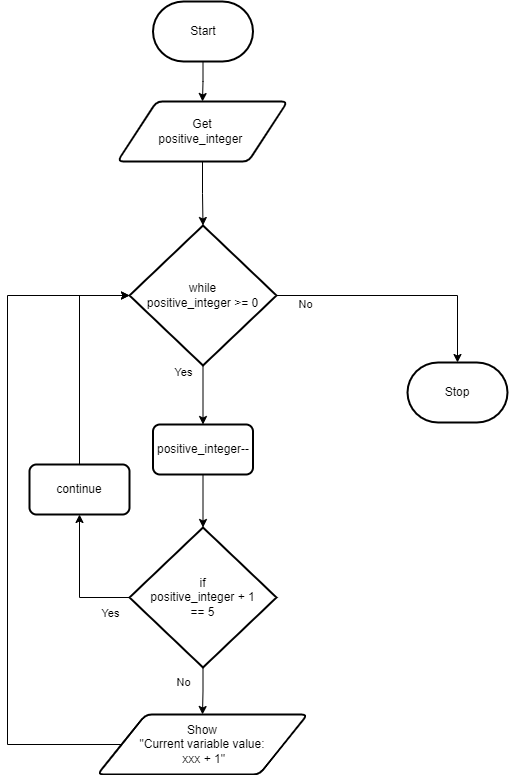

The diagram above was exported from draw.io. Its source (the exported page's mxGraphModel, read from the mxfile embedded in the PNG):
<mxGraphModel dx="486" dy="396" grid="1" gridSize="10" guides="1" tooltips="1" connect="1" arrows="1" fold="1" page="1" pageScale="1" pageWidth="850" pageHeight="1100" math="0" shadow="0">
  <root>
    <mxCell id="0" />
    <mxCell id="1" parent="0" />
    <mxCell id="95" style="edgeStyle=orthogonalEdgeStyle;shape=connector;rounded=0;html=1;labelBackgroundColor=default;strokeColor=default;fontFamily=Helvetica;fontSize=11;fontColor=default;endArrow=classic;entryX=0.5;entryY=0;entryDx=0;entryDy=0;" parent="1" source="57" target="85" edge="1">
      <mxGeometry relative="1" as="geometry">
        <mxPoint x="425" y="151" as="targetPoint" />
      </mxGeometry>
    </mxCell>
    <mxCell id="57" value="Start" style="strokeWidth=2;html=1;shape=mxgraph.flowchart.terminator;whiteSpace=wrap;" parent="1" vertex="1">
      <mxGeometry x="375.5" y="137" width="100" height="60" as="geometry" />
    </mxCell>
    <mxCell id="68" value="Stop" style="strokeWidth=2;html=1;shape=mxgraph.flowchart.terminator;whiteSpace=wrap;" parent="1" vertex="1">
      <mxGeometry x="630" y="498" width="100" height="60" as="geometry" />
    </mxCell>
    <mxCell id="105" style="edgeStyle=orthogonalEdgeStyle;rounded=0;html=1;entryX=0.5;entryY=0;entryDx=0;entryDy=0;entryPerimeter=0;" parent="1" source="70" target="68" edge="1">
      <mxGeometry relative="1" as="geometry" />
    </mxCell>
    <mxCell id="106" style="edgeStyle=none;html=1;" parent="1" source="70" target="102" edge="1">
      <mxGeometry relative="1" as="geometry" />
    </mxCell>
    <mxCell id="70" value="while&lt;br&gt;positive_integer &amp;gt;= 0" style="strokeWidth=2;html=1;shape=mxgraph.flowchart.decision;whiteSpace=wrap;" parent="1" vertex="1">
      <mxGeometry x="352" y="361" width="147" height="140" as="geometry" />
    </mxCell>
    <mxCell id="111" style="edgeStyle=orthogonalEdgeStyle;shape=connector;rounded=0;html=1;exitX=0;exitY=0.5;exitDx=0;exitDy=0;entryX=0;entryY=0.5;entryDx=0;entryDy=0;entryPerimeter=0;labelBackgroundColor=default;strokeColor=default;fontFamily=Helvetica;fontSize=11;fontColor=default;endArrow=classic;" parent="1" source="71" target="70" edge="1">
      <mxGeometry relative="1" as="geometry">
        <Array as="points">
          <mxPoint x="230" y="880" />
          <mxPoint x="230" y="431" />
        </Array>
      </mxGeometry>
    </mxCell>
    <mxCell id="71" value="Show&lt;br&gt;&quot;Current variable value:&lt;br&gt;&amp;nbsp;xxx + 1&quot;" style="shape=parallelogram;html=1;strokeWidth=2;perimeter=parallelogramPerimeter;whiteSpace=wrap;rounded=1;arcSize=12;size=0.23;" parent="1" vertex="1">
      <mxGeometry x="320" y="850" width="210" height="60" as="geometry" />
    </mxCell>
    <mxCell id="79" value="Yes" style="text;html=1;align=center;verticalAlign=middle;resizable=0;points=[];autosize=1;strokeColor=none;fillColor=none;fontSize=11;fontFamily=Helvetica;fontColor=default;" parent="1" vertex="1">
      <mxGeometry x="386" y="493" width="40" height="30" as="geometry" />
    </mxCell>
    <mxCell id="80" value="No" style="text;html=1;align=center;verticalAlign=middle;resizable=0;points=[];autosize=1;strokeColor=none;fillColor=none;fontSize=11;fontFamily=Helvetica;fontColor=default;" parent="1" vertex="1">
      <mxGeometry x="508" y="425" width="40" height="30" as="geometry" />
    </mxCell>
    <mxCell id="93" style="edgeStyle=orthogonalEdgeStyle;shape=connector;rounded=0;html=1;labelBackgroundColor=default;strokeColor=default;fontFamily=Helvetica;fontSize=11;fontColor=default;endArrow=classic;" parent="1" source="85" target="70" edge="1">
      <mxGeometry relative="1" as="geometry" />
    </mxCell>
    <mxCell id="85" value="Get&lt;br&gt;positive_integer&amp;nbsp;" style="shape=parallelogram;html=1;strokeWidth=2;perimeter=parallelogramPerimeter;whiteSpace=wrap;rounded=1;arcSize=12;size=0.23;" parent="1" vertex="1">
      <mxGeometry x="340" y="237" width="170" height="60" as="geometry" />
    </mxCell>
    <mxCell id="110" style="edgeStyle=orthogonalEdgeStyle;shape=connector;rounded=0;html=1;labelBackgroundColor=default;strokeColor=default;fontFamily=Helvetica;fontSize=11;fontColor=default;endArrow=classic;" parent="1" source="96" target="71" edge="1">
      <mxGeometry relative="1" as="geometry" />
    </mxCell>
    <mxCell id="113" style="edgeStyle=orthogonalEdgeStyle;shape=connector;rounded=0;html=1;entryX=0.5;entryY=1;entryDx=0;entryDy=0;labelBackgroundColor=default;strokeColor=default;fontFamily=Helvetica;fontSize=11;fontColor=default;endArrow=classic;" parent="1" source="96" target="112" edge="1">
      <mxGeometry relative="1" as="geometry">
        <Array as="points">
          <mxPoint x="302" y="733" />
        </Array>
      </mxGeometry>
    </mxCell>
    <mxCell id="96" value="if&lt;br&gt;positive_integer + 1 &lt;br&gt;== 5" style="strokeWidth=2;html=1;shape=mxgraph.flowchart.decision;whiteSpace=wrap;" parent="1" vertex="1">
      <mxGeometry x="352" y="663" width="147" height="140" as="geometry" />
    </mxCell>
    <mxCell id="99" value="No" style="text;html=1;align=center;verticalAlign=middle;resizable=0;points=[];autosize=1;strokeColor=none;fillColor=none;fontSize=11;fontFamily=Helvetica;fontColor=default;" parent="1" vertex="1">
      <mxGeometry x="386" y="803" width="40" height="30" as="geometry" />
    </mxCell>
    <mxCell id="101" value="Yes" style="text;html=1;align=center;verticalAlign=middle;resizable=0;points=[];autosize=1;strokeColor=none;fillColor=none;fontSize=11;fontFamily=Helvetica;fontColor=default;" parent="1" vertex="1">
      <mxGeometry x="313" y="734" width="40" height="30" as="geometry" />
    </mxCell>
    <mxCell id="107" style="edgeStyle=none;html=1;entryX=0.5;entryY=0;entryDx=0;entryDy=0;entryPerimeter=0;" parent="1" source="102" target="96" edge="1">
      <mxGeometry relative="1" as="geometry" />
    </mxCell>
    <mxCell id="102" value="positive_integer--" style="rounded=1;whiteSpace=wrap;html=1;absoluteArcSize=1;arcSize=14;strokeWidth=2;" parent="1" vertex="1">
      <mxGeometry x="375.5" y="560" width="100" height="50" as="geometry" />
    </mxCell>
    <mxCell id="114" style="edgeStyle=orthogonalEdgeStyle;shape=connector;rounded=0;html=1;exitX=0.5;exitY=0;exitDx=0;exitDy=0;entryX=0;entryY=0.5;entryDx=0;entryDy=0;entryPerimeter=0;labelBackgroundColor=default;strokeColor=default;fontFamily=Helvetica;fontSize=11;fontColor=default;endArrow=classic;" parent="1" source="112" target="70" edge="1">
      <mxGeometry relative="1" as="geometry" />
    </mxCell>
    <mxCell id="112" value="continue" style="rounded=1;whiteSpace=wrap;html=1;absoluteArcSize=1;arcSize=14;strokeWidth=2;" parent="1" vertex="1">
      <mxGeometry x="252" y="600" width="100" height="50" as="geometry" />
    </mxCell>
  </root>
</mxGraphModel>